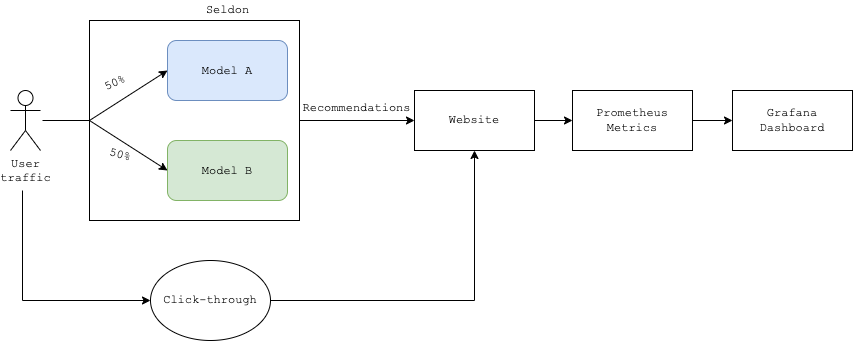

The diagram above was exported from draw.io. Its source (the exported page's mxGraphModel, read from the mxfile embedded in the PNG):
<mxGraphModel dx="1130" dy="704" grid="1" gridSize="10" guides="1" tooltips="1" connect="1" arrows="1" fold="1" page="1" pageScale="1" pageWidth="827" pageHeight="1169" math="0" shadow="0">
  <root>
    <mxCell id="0" />
    <mxCell id="1" parent="0" />
    <mxCell id="h70mh0dY_YqE0Nr6iXvK-37" style="edgeStyle=orthogonalEdgeStyle;rounded=0;orthogonalLoop=1;jettySize=auto;html=1;entryX=0;entryY=0.5;entryDx=0;entryDy=0;fontFamily=Courier New;" edge="1" parent="1" source="h70mh0dY_YqE0Nr6iXvK-32" target="h70mh0dY_YqE0Nr6iXvK-36">
      <mxGeometry relative="1" as="geometry" />
    </mxCell>
    <mxCell id="h70mh0dY_YqE0Nr6iXvK-32" value="" style="rounded=0;whiteSpace=wrap;html=1;fontFamily=Courier New;" vertex="1" parent="1">
      <mxGeometry x="147" y="220" width="210" height="200" as="geometry" />
    </mxCell>
    <mxCell id="h70mh0dY_YqE0Nr6iXvK-2" value="&lt;p&gt;&lt;font face=&quot;Courier New&quot;&gt;Model A&lt;/font&gt;&lt;/p&gt;" style="rounded=1;whiteSpace=wrap;html=1;fillColor=#dae8fc;strokeColor=#6c8ebf;" vertex="1" parent="1">
      <mxGeometry x="225" y="240" width="120" height="60" as="geometry" />
    </mxCell>
    <mxCell id="h70mh0dY_YqE0Nr6iXvK-4" value="&lt;p&gt;&lt;font face=&quot;Courier New&quot;&gt;Model B&lt;/font&gt;&lt;/p&gt;" style="rounded=1;whiteSpace=wrap;html=1;fillColor=#d5e8d4;strokeColor=#82b366;" vertex="1" parent="1">
      <mxGeometry x="225" y="340" width="120" height="60" as="geometry" />
    </mxCell>
    <mxCell id="h70mh0dY_YqE0Nr6iXvK-5" value="User&lt;br&gt;traffic" style="shape=umlActor;verticalLabelPosition=bottom;verticalAlign=top;html=1;outlineConnect=0;fontFamily=Courier New;" vertex="1" parent="1">
      <mxGeometry x="68" y="290" width="30" height="60" as="geometry" />
    </mxCell>
    <mxCell id="h70mh0dY_YqE0Nr6iXvK-15" value="50%" style="text;html=1;strokeColor=none;fillColor=none;align=center;verticalAlign=middle;whiteSpace=wrap;rounded=0;fontFamily=Courier New;rotation=-25;" vertex="1" parent="1">
      <mxGeometry x="143" y="268" width="60" height="30" as="geometry" />
    </mxCell>
    <mxCell id="h70mh0dY_YqE0Nr6iXvK-16" value="50%" style="text;html=1;strokeColor=none;fillColor=none;align=center;verticalAlign=middle;whiteSpace=wrap;rounded=0;fontFamily=Courier New;rotation=15;" vertex="1" parent="1">
      <mxGeometry x="148" y="340" width="60" height="30" as="geometry" />
    </mxCell>
    <mxCell id="h70mh0dY_YqE0Nr6iXvK-41" style="edgeStyle=orthogonalEdgeStyle;rounded=0;orthogonalLoop=1;jettySize=auto;html=1;entryX=0.5;entryY=1;entryDx=0;entryDy=0;fontFamily=Courier New;" edge="1" parent="1" source="h70mh0dY_YqE0Nr6iXvK-21" target="h70mh0dY_YqE0Nr6iXvK-36">
      <mxGeometry relative="1" as="geometry" />
    </mxCell>
    <mxCell id="h70mh0dY_YqE0Nr6iXvK-21" value="Click-through&lt;br&gt;" style="ellipse;whiteSpace=wrap;html=1;fontFamily=Courier New;" vertex="1" parent="1">
      <mxGeometry x="208" y="460" width="120" height="80" as="geometry" />
    </mxCell>
    <mxCell id="h70mh0dY_YqE0Nr6iXvK-31" value="" style="edgeStyle=orthogonalEdgeStyle;rounded=0;orthogonalLoop=1;jettySize=auto;html=1;fontFamily=Courier New;" edge="1" parent="1" source="h70mh0dY_YqE0Nr6iXvK-26" target="h70mh0dY_YqE0Nr6iXvK-30">
      <mxGeometry relative="1" as="geometry" />
    </mxCell>
    <mxCell id="h70mh0dY_YqE0Nr6iXvK-26" value="Prometheus&lt;br&gt;Metrics" style="rounded=0;whiteSpace=wrap;html=1;fontFamily=Courier New;" vertex="1" parent="1">
      <mxGeometry x="630" y="290" width="120" height="60" as="geometry" />
    </mxCell>
    <mxCell id="h70mh0dY_YqE0Nr6iXvK-30" value="Grafana&lt;br&gt;Dashboard" style="whiteSpace=wrap;html=1;fontFamily=Courier New;rounded=0;" vertex="1" parent="1">
      <mxGeometry x="790" y="290" width="120" height="60" as="geometry" />
    </mxCell>
    <mxCell id="h70mh0dY_YqE0Nr6iXvK-34" value="Seldon" style="text;html=1;align=center;verticalAlign=middle;resizable=0;points=[];autosize=1;strokeColor=none;fillColor=none;fontFamily=Courier New;" vertex="1" parent="1">
      <mxGeometry x="255" y="200" width="60" height="20" as="geometry" />
    </mxCell>
    <mxCell id="h70mh0dY_YqE0Nr6iXvK-42" style="edgeStyle=orthogonalEdgeStyle;rounded=0;orthogonalLoop=1;jettySize=auto;html=1;entryX=0;entryY=0.5;entryDx=0;entryDy=0;fontFamily=Courier New;" edge="1" parent="1" source="h70mh0dY_YqE0Nr6iXvK-36" target="h70mh0dY_YqE0Nr6iXvK-26">
      <mxGeometry relative="1" as="geometry" />
    </mxCell>
    <mxCell id="h70mh0dY_YqE0Nr6iXvK-36" value="Website" style="rounded=0;whiteSpace=wrap;html=1;fontFamily=Courier New;" vertex="1" parent="1">
      <mxGeometry x="472" y="290" width="120" height="60" as="geometry" />
    </mxCell>
    <mxCell id="h70mh0dY_YqE0Nr6iXvK-38" value="Recommendations" style="text;html=1;align=center;verticalAlign=middle;resizable=0;points=[];autosize=1;strokeColor=none;fillColor=none;fontFamily=Courier New;" vertex="1" parent="1">
      <mxGeometry x="354" y="298" width="120" height="20" as="geometry" />
    </mxCell>
    <mxCell id="h70mh0dY_YqE0Nr6iXvK-40" value="" style="endArrow=classic;html=1;rounded=0;fontFamily=Courier New;entryX=0;entryY=0.5;entryDx=0;entryDy=0;" edge="1" parent="1" target="h70mh0dY_YqE0Nr6iXvK-21">
      <mxGeometry width="50" height="50" relative="1" as="geometry">
        <mxPoint x="80" y="390" as="sourcePoint" />
        <mxPoint x="190" y="500" as="targetPoint" />
        <Array as="points">
          <mxPoint x="80" y="500" />
        </Array>
      </mxGeometry>
    </mxCell>
    <mxCell id="h70mh0dY_YqE0Nr6iXvK-46" value="" style="endArrow=none;html=1;rounded=0;fontFamily=Courier New;entryX=0;entryY=0.5;entryDx=0;entryDy=0;" edge="1" parent="1" target="h70mh0dY_YqE0Nr6iXvK-32">
      <mxGeometry width="50" height="50" relative="1" as="geometry">
        <mxPoint x="100" y="320" as="sourcePoint" />
        <mxPoint x="370" y="300" as="targetPoint" />
      </mxGeometry>
    </mxCell>
    <mxCell id="h70mh0dY_YqE0Nr6iXvK-48" value="" style="endArrow=classic;html=1;rounded=0;fontFamily=Courier New;exitX=0;exitY=0.5;exitDx=0;exitDy=0;entryX=0;entryY=0.5;entryDx=0;entryDy=0;" edge="1" parent="1" source="h70mh0dY_YqE0Nr6iXvK-32" target="h70mh0dY_YqE0Nr6iXvK-4">
      <mxGeometry width="50" height="50" relative="1" as="geometry">
        <mxPoint x="320" y="350" as="sourcePoint" />
        <mxPoint x="370" y="300" as="targetPoint" />
      </mxGeometry>
    </mxCell>
    <mxCell id="h70mh0dY_YqE0Nr6iXvK-49" value="" style="endArrow=classic;html=1;rounded=0;fontFamily=Courier New;exitX=0;exitY=0.5;exitDx=0;exitDy=0;entryX=0;entryY=0.5;entryDx=0;entryDy=0;" edge="1" parent="1" source="h70mh0dY_YqE0Nr6iXvK-32" target="h70mh0dY_YqE0Nr6iXvK-2">
      <mxGeometry width="50" height="50" relative="1" as="geometry">
        <mxPoint x="320" y="350" as="sourcePoint" />
        <mxPoint x="370" y="300" as="targetPoint" />
      </mxGeometry>
    </mxCell>
  </root>
</mxGraphModel>